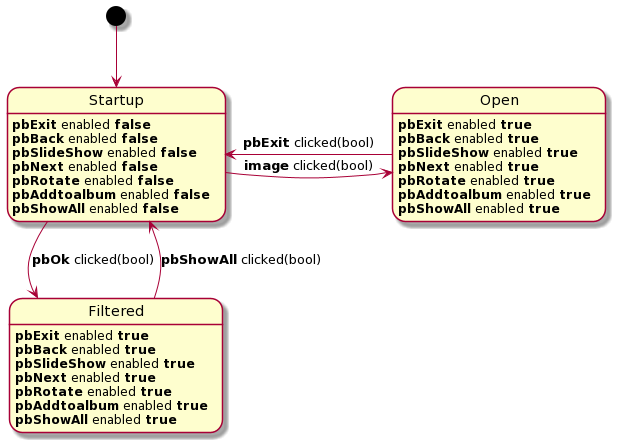

The diagram above was rendered by PlantUML. Its source (embedded in the PNG):
@startuml
[*] --> Startup
Startup : **pbExit** enabled **false**
Startup : **pbBack** enabled **false**
Startup : **pbSlideShow** enabled **false**
Startup : **pbNext** enabled **false**
Startup : **pbRotate** enabled **false**
Startup : **pbAddtoalbum** enabled **false**
Startup : **pbShowAll** enabled **false**

Startup -down> Open : **image** clicked(bool)
Open -down> Startup : **pbExit** clicked(bool)

Open : **pbExit** enabled **true**
Open : **pbBack** enabled **true**
Open : **pbSlideShow** enabled **true**
Open : **pbNext** enabled **true**
Open : **pbRotate** enabled **true**
Open : **pbAddtoalbum** enabled **true**
Open : **pbShowAll** enabled **true**

Startup --> Filtered : **pbOk** clicked(bool)
Filtered --> Startup : **pbShowAll** clicked(bool)

Filtered : **pbExit** enabled **true**
Filtered : **pbBack** enabled **true**
Filtered : **pbSlideShow** enabled **true**
Filtered : **pbNext** enabled **true**
Filtered : **pbRotate** enabled **true**
Filtered : **pbAddtoalbum** enabled **true**
Filtered : **pbShowAll** enabled **true**
@enduml